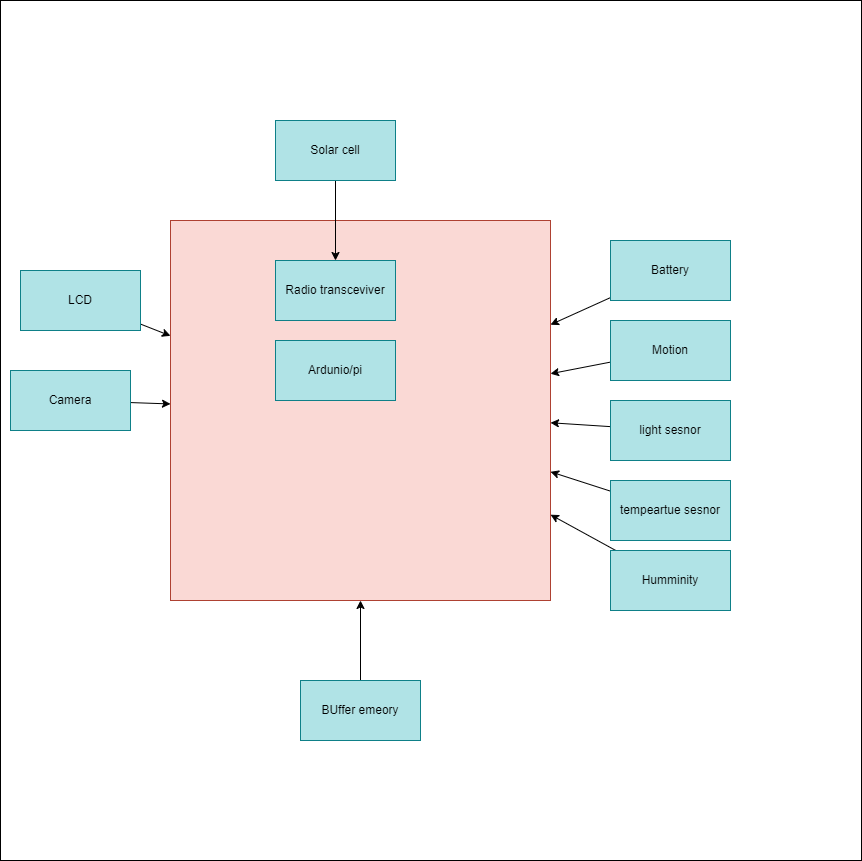

The diagram above was exported from draw.io. Its source (the exported page's mxGraphModel, read from the mxfile embedded in the PNG):
<mxGraphModel dx="780" dy="2079" grid="1" gridSize="10" guides="1" tooltips="1" connect="1" arrows="1" fold="1" page="1" pageScale="1" pageWidth="850" pageHeight="1100" math="0" shadow="0">
  <root>
    <mxCell id="0" />
    <mxCell id="1" parent="0" />
    <mxCell id="122" value="" style="whiteSpace=wrap;html=1;aspect=fixed;" vertex="1" parent="1">
      <mxGeometry x="50" y="-110" width="861" height="860" as="geometry" />
    </mxCell>
    <mxCell id="123" value="" style="whiteSpace=wrap;html=1;aspect=fixed;fillColor=#fad9d5;strokeColor=#ae4132;" vertex="1" parent="1">
      <mxGeometry x="220" y="110" width="380" height="380" as="geometry" />
    </mxCell>
    <mxCell id="124" value="Ardunio/pi" style="rounded=0;whiteSpace=wrap;html=1;fillColor=#b0e3e6;strokeColor=#0e8088;" vertex="1" parent="1">
      <mxGeometry x="325" y="230" width="120" height="60" as="geometry" />
    </mxCell>
    <mxCell id="125" value="Radio transceviver&lt;span style=&quot;color: rgba(0, 0, 0, 0); font-family: monospace; font-size: 0px; text-align: start;&quot;&gt;%3CmxGraphModel%3E%3Croot%3E%3CmxCell%20id%3D%220%22%2F%3E%3CmxCell%20id%3D%221%22%20parent%3D%220%22%2F%3E%3CmxCell%20id%3D%222%22%20value%3D%22Ardunio%2Fpi%22%20style%3D%22rounded%3D0%3BwhiteSpace%3Dwrap%3Bhtml%3D1%3BfillColor%3D%23b0e3e6%3BstrokeColor%3D%230e8088%3B%22%20vertex%3D%221%22%20parent%3D%221%22%3E%3CmxGeometry%20x%3D%22325%22%20y%3D%22230%22%20width%3D%22120%22%20height%3D%2260%22%20as%3D%22geometry%22%2F%3E%3C%2FmxCell%3E%3C%2Froot%3E%3C%2FmxGraphModel%3E&lt;/span&gt;" style="rounded=0;whiteSpace=wrap;html=1;fillColor=#b0e3e6;strokeColor=#0e8088;" vertex="1" parent="1">
      <mxGeometry x="325" y="150" width="120" height="60" as="geometry" />
    </mxCell>
    <mxCell id="127" value="" style="edgeStyle=none;html=1;" edge="1" parent="1" source="126" target="125">
      <mxGeometry relative="1" as="geometry" />
    </mxCell>
    <mxCell id="126" value="Solar cell" style="rounded=0;whiteSpace=wrap;html=1;fillColor=#b0e3e6;strokeColor=#0e8088;" vertex="1" parent="1">
      <mxGeometry x="325" y="10" width="120" height="60" as="geometry" />
    </mxCell>
    <mxCell id="137" value="" style="edgeStyle=none;html=1;" edge="1" parent="1" source="128" target="123">
      <mxGeometry relative="1" as="geometry" />
    </mxCell>
    <mxCell id="128" value="Battery&lt;span style=&quot;color: rgba(0, 0, 0, 0); font-family: monospace; font-size: 0px; text-align: start;&quot;&gt;%3CmxGraphModel%3E%3Croot%3E%3CmxCell%20id%3D%220%22%2F%3E%3CmxCell%20id%3D%221%22%20parent%3D%220%22%2F%3E%3CmxCell%20id%3D%222%22%20value%3D%22Solar%20cell%22%20style%3D%22rounded%3D0%3BwhiteSpace%3Dwrap%3Bhtml%3D1%3BfillColor%3D%23b0e3e6%3BstrokeColor%3D%230e8088%3B%22%20vertex%3D%221%22%20parent%3D%221%22%3E%3CmxGeometry%20x%3D%22325%22%20y%3D%2210%22%20width%3D%22120%22%20height%3D%2260%22%20as%3D%22geometry%22%2F%3E%3C%2FmxCell%3E%3C%2Froot%3E%3C%2FmxGraphModel%3E&lt;/span&gt;" style="rounded=0;whiteSpace=wrap;html=1;fillColor=#b0e3e6;strokeColor=#0e8088;" vertex="1" parent="1">
      <mxGeometry x="660" y="130" width="120" height="60" as="geometry" />
    </mxCell>
    <mxCell id="136" value="" style="edgeStyle=none;html=1;" edge="1" parent="1" source="129" target="123">
      <mxGeometry relative="1" as="geometry" />
    </mxCell>
    <mxCell id="129" value="Motion" style="rounded=0;whiteSpace=wrap;html=1;fillColor=#b0e3e6;strokeColor=#0e8088;" vertex="1" parent="1">
      <mxGeometry x="660" y="210" width="120" height="60" as="geometry" />
    </mxCell>
    <mxCell id="135" value="" style="edgeStyle=none;html=1;" edge="1" parent="1" source="130" target="123">
      <mxGeometry relative="1" as="geometry" />
    </mxCell>
    <mxCell id="130" value="light sesnor" style="rounded=0;whiteSpace=wrap;html=1;fillColor=#b0e3e6;strokeColor=#0e8088;" vertex="1" parent="1">
      <mxGeometry x="660" y="290" width="120" height="60" as="geometry" />
    </mxCell>
    <mxCell id="134" value="" style="edgeStyle=none;html=1;" edge="1" parent="1" source="131" target="123">
      <mxGeometry relative="1" as="geometry" />
    </mxCell>
    <mxCell id="131" value="tempeartue sesnor" style="rounded=0;whiteSpace=wrap;html=1;fillColor=#b0e3e6;strokeColor=#0e8088;" vertex="1" parent="1">
      <mxGeometry x="660" y="370" width="120" height="60" as="geometry" />
    </mxCell>
    <mxCell id="133" value="" style="edgeStyle=none;html=1;" edge="1" parent="1" source="132" target="123">
      <mxGeometry relative="1" as="geometry" />
    </mxCell>
    <mxCell id="132" value="Humminity" style="rounded=0;whiteSpace=wrap;html=1;fillColor=#b0e3e6;strokeColor=#0e8088;" vertex="1" parent="1">
      <mxGeometry x="660" y="440" width="120" height="60" as="geometry" />
    </mxCell>
    <mxCell id="143" value="" style="edgeStyle=none;html=1;" edge="1" parent="1" source="138" target="123">
      <mxGeometry relative="1" as="geometry" />
    </mxCell>
    <mxCell id="138" value="BUffer emeory" style="rounded=0;whiteSpace=wrap;html=1;fillColor=#b0e3e6;strokeColor=#0e8088;" vertex="1" parent="1">
      <mxGeometry x="350" y="570" width="120" height="60" as="geometry" />
    </mxCell>
    <mxCell id="141" value="" style="edgeStyle=none;html=1;" edge="1" parent="1" source="139" target="123">
      <mxGeometry relative="1" as="geometry" />
    </mxCell>
    <mxCell id="139" value="Camera&lt;span style=&quot;color: rgba(0, 0, 0, 0); font-family: monospace; font-size: 0px; text-align: start;&quot;&gt;%3CmxGraphModel%3E%3Croot%3E%3CmxCell%20id%3D%220%22%2F%3E%3CmxCell%20id%3D%221%22%20parent%3D%220%22%2F%3E%3CmxCell%20id%3D%222%22%20value%3D%22Battery%26lt%3Bspan%20style%3D%26quot%3Bcolor%3A%20rgba(0%2C%200%2C%200%2C%200)%3B%20font-family%3A%20monospace%3B%20font-size%3A%200px%3B%20text-align%3A%20start%3B%26quot%3B%26gt%3B%253CmxGraphModel%253E%253Croot%253E%253CmxCell%2520id%253D%25220%2522%252F%253E%253CmxCell%2520id%253D%25221%2522%2520parent%253D%25220%2522%252F%253E%253CmxCell%2520id%253D%25222%2522%2520value%253D%2522Solar%2520cell%2522%2520style%253D%2522rounded%253D0%253BwhiteSpace%253Dwrap%253Bhtml%253D1%253BfillColor%253D%2523b0e3e6%253BstrokeColor%253D%25230e8088%253B%2522%2520vertex%253D%25221%2522%2520parent%253D%25221%2522%253E%253CmxGeometry%2520x%253D%2522325%2522%2520y%253D%252210%2522%2520width%253D%2522120%2522%2520height%253D%252260%2522%2520as%253D%2522geometry%2522%252F%253E%253C%252FmxCell%253E%253C%252Froot%253E%253C%252FmxGraphModel%253E%26lt%3B%2Fspan%26gt%3B%22%20style%3D%22rounded%3D0%3BwhiteSpace%3Dwrap%3Bhtml%3D1%3BfillColor%3D%23b0e3e6%3BstrokeColor%3D%230e8088%3B%22%20vertex%3D%221%22%20parent%3D%221%22%3E%3CmxGeometry%20x%3D%22350%22%20y%3D%22570%22%20width%3D%22120%22%20height%3D%2260%22%20as%3D%22geometry%22%2F%3E%3C%2FmxCell%3E%3C%2Froot%3E%3C%2FmxGraphModel%3E&lt;/span&gt;" style="rounded=0;whiteSpace=wrap;html=1;fillColor=#b0e3e6;strokeColor=#0e8088;" vertex="1" parent="1">
      <mxGeometry x="60" y="260" width="120" height="60" as="geometry" />
    </mxCell>
    <mxCell id="142" value="" style="edgeStyle=none;html=1;" edge="1" parent="1" source="140" target="123">
      <mxGeometry relative="1" as="geometry" />
    </mxCell>
    <mxCell id="140" value="LCD" style="rounded=0;whiteSpace=wrap;html=1;fillColor=#b0e3e6;strokeColor=#0e8088;" vertex="1" parent="1">
      <mxGeometry x="70" y="160" width="120" height="60" as="geometry" />
    </mxCell>
  </root>
</mxGraphModel>